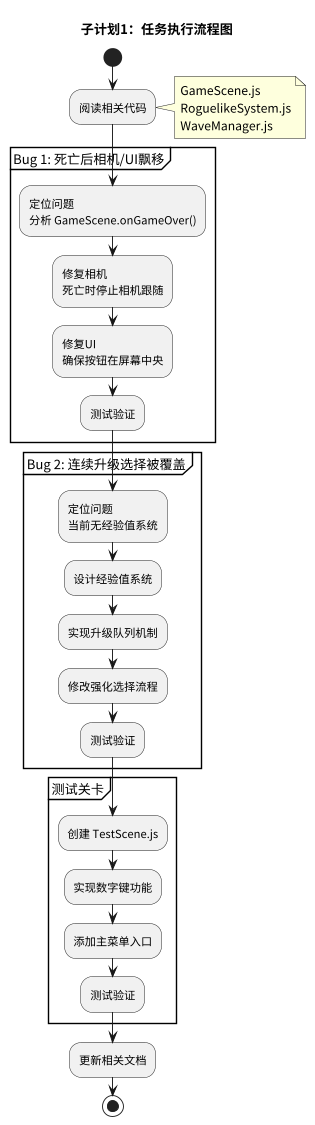

The diagram above was rendered by PlantUML. Its source (embedded in the PNG):
@startuml spec01-task-flow
skinparam defaultFontName "PingFang SC"
skinparam dpi 300
scale 0.3

title 子计划1：任务执行流程图

start
:阅读相关代码;
note right: GameScene.js\nRoguelikeSystem.js\nWaveManager.js

partition "Bug 1: 死亡后相机/UI飘移" {
  :定位问题\n分析 GameScene.onGameOver();
  :修复相机\n死亡时停止相机跟随;
  :修复UI\n确保按钮在屏幕中央;
  :测试验证;
}

partition "Bug 2: 连续升级选择被覆盖" {
  :定位问题\n当前无经验值系统;
  :设计经验值系统;
  :实现升级队列机制;
  :修改强化选择流程;
  :测试验证;
}

partition "测试关卡" {
  :创建 TestScene.js;
  :实现数字键功能;
  :添加主菜单入口;
  :测试验证;
}

:更新相关文档;
stop

@enduml